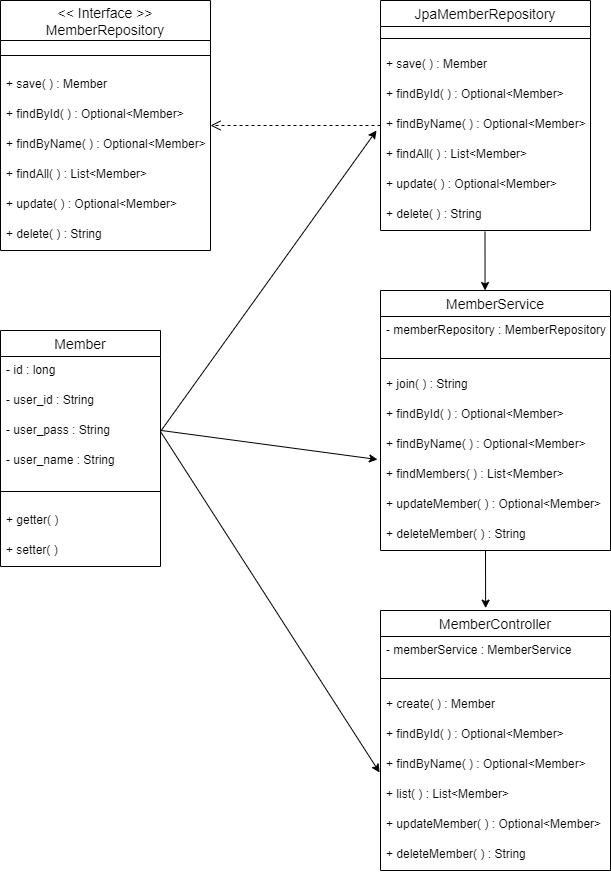

The diagram above was exported from draw.io. Its source (the exported page's mxGraphModel, read from the mxfile embedded in the PNG):
<mxGraphModel dx="1422" dy="794" grid="1" gridSize="10" guides="1" tooltips="1" connect="1" arrows="1" fold="1" page="1" pageScale="1" pageWidth="827" pageHeight="1169" math="0" shadow="0">
  <root>
    <mxCell id="0" />
    <mxCell id="1" parent="0" />
    <mxCell id="tyxo-licgNXxQKmU1Le6-1" value="Member" style="swimlane;fontStyle=0;childLayout=stackLayout;horizontal=1;startSize=26;horizontalStack=0;resizeParent=1;resizeParentMax=0;resizeLast=0;collapsible=1;marginBottom=0;align=center;fontSize=14;" vertex="1" parent="1">
      <mxGeometry x="120" y="360" width="160" height="236" as="geometry" />
    </mxCell>
    <mxCell id="tyxo-licgNXxQKmU1Le6-2" value="- id : long" style="text;strokeColor=none;fillColor=none;spacingLeft=4;spacingRight=4;overflow=hidden;rotatable=0;points=[[0,0.5],[1,0.5]];portConstraint=eastwest;fontSize=12;" vertex="1" parent="tyxo-licgNXxQKmU1Le6-1">
      <mxGeometry y="26" width="160" height="30" as="geometry" />
    </mxCell>
    <mxCell id="tyxo-licgNXxQKmU1Le6-3" value="- user_id : String" style="text;strokeColor=none;fillColor=none;spacingLeft=4;spacingRight=4;overflow=hidden;rotatable=0;points=[[0,0.5],[1,0.5]];portConstraint=eastwest;fontSize=12;" vertex="1" parent="tyxo-licgNXxQKmU1Le6-1">
      <mxGeometry y="56" width="160" height="30" as="geometry" />
    </mxCell>
    <mxCell id="tyxo-licgNXxQKmU1Le6-4" value="- user_pass : String" style="text;strokeColor=none;fillColor=none;spacingLeft=4;spacingRight=4;overflow=hidden;rotatable=0;points=[[0,0.5],[1,0.5]];portConstraint=eastwest;fontSize=12;" vertex="1" parent="tyxo-licgNXxQKmU1Le6-1">
      <mxGeometry y="86" width="160" height="30" as="geometry" />
    </mxCell>
    <mxCell id="tyxo-licgNXxQKmU1Le6-5" value="- user_name : String" style="text;strokeColor=none;fillColor=none;spacingLeft=4;spacingRight=4;overflow=hidden;rotatable=0;points=[[0,0.5],[1,0.5]];portConstraint=eastwest;fontSize=12;" vertex="1" parent="tyxo-licgNXxQKmU1Le6-1">
      <mxGeometry y="116" width="160" height="30" as="geometry" />
    </mxCell>
    <mxCell id="tyxo-licgNXxQKmU1Le6-39" value="" style="line;strokeWidth=1;fillColor=none;align=left;verticalAlign=middle;spacingTop=-1;spacingLeft=3;spacingRight=3;rotatable=0;labelPosition=right;points=[];portConstraint=eastwest;" vertex="1" parent="tyxo-licgNXxQKmU1Le6-1">
      <mxGeometry y="146" width="160" height="30" as="geometry" />
    </mxCell>
    <mxCell id="tyxo-licgNXxQKmU1Le6-83" value="+ getter( )" style="text;strokeColor=none;fillColor=none;spacingLeft=4;spacingRight=4;overflow=hidden;rotatable=0;points=[[0,0.5],[1,0.5]];portConstraint=eastwest;fontSize=12;" vertex="1" parent="tyxo-licgNXxQKmU1Le6-1">
      <mxGeometry y="176" width="160" height="30" as="geometry" />
    </mxCell>
    <mxCell id="tyxo-licgNXxQKmU1Le6-84" value="+ setter( )" style="text;strokeColor=none;fillColor=none;spacingLeft=4;spacingRight=4;overflow=hidden;rotatable=0;points=[[0,0.5],[1,0.5]];portConstraint=eastwest;fontSize=12;" vertex="1" parent="tyxo-licgNXxQKmU1Le6-1">
      <mxGeometry y="206" width="160" height="30" as="geometry" />
    </mxCell>
    <mxCell id="tyxo-licgNXxQKmU1Le6-6" value="&lt;&lt; Interface &gt;&gt;&#10;MemberRepository" style="swimlane;fontStyle=0;childLayout=stackLayout;horizontal=1;startSize=40;horizontalStack=0;resizeParent=1;resizeParentMax=0;resizeLast=0;collapsible=1;marginBottom=0;align=center;fontSize=14;" vertex="1" parent="1">
      <mxGeometry x="120" y="30" width="210" height="250" as="geometry" />
    </mxCell>
    <mxCell id="tyxo-licgNXxQKmU1Le6-32" value="" style="line;strokeWidth=1;fillColor=none;align=left;verticalAlign=middle;spacingTop=-1;spacingLeft=3;spacingRight=3;rotatable=0;labelPosition=right;points=[];portConstraint=eastwest;" vertex="1" parent="tyxo-licgNXxQKmU1Le6-6">
      <mxGeometry y="40" width="210" height="30" as="geometry" />
    </mxCell>
    <mxCell id="tyxo-licgNXxQKmU1Le6-7" value="+ save( ) : Member" style="text;strokeColor=none;fillColor=none;spacingLeft=4;spacingRight=4;overflow=hidden;rotatable=0;points=[[0,0.5],[1,0.5]];portConstraint=eastwest;fontSize=12;" vertex="1" parent="tyxo-licgNXxQKmU1Le6-6">
      <mxGeometry y="70" width="210" height="30" as="geometry" />
    </mxCell>
    <mxCell id="tyxo-licgNXxQKmU1Le6-8" value="+ findById( ) : Optional&lt;Member&gt;" style="text;strokeColor=none;fillColor=none;spacingLeft=4;spacingRight=4;overflow=hidden;rotatable=0;points=[[0,0.5],[1,0.5]];portConstraint=eastwest;fontSize=12;" vertex="1" parent="tyxo-licgNXxQKmU1Le6-6">
      <mxGeometry y="100" width="210" height="30" as="geometry" />
    </mxCell>
    <mxCell id="tyxo-licgNXxQKmU1Le6-9" value="+ findByName( ) : Optional&lt;Member&gt;" style="text;strokeColor=none;fillColor=none;spacingLeft=4;spacingRight=4;overflow=hidden;rotatable=0;points=[[0,0.5],[1,0.5]];portConstraint=eastwest;fontSize=12;" vertex="1" parent="tyxo-licgNXxQKmU1Le6-6">
      <mxGeometry y="130" width="210" height="30" as="geometry" />
    </mxCell>
    <mxCell id="tyxo-licgNXxQKmU1Le6-10" value="+ findAll( ) : List&lt;Member&gt;" style="text;strokeColor=none;fillColor=none;spacingLeft=4;spacingRight=4;overflow=hidden;rotatable=0;points=[[0,0.5],[1,0.5]];portConstraint=eastwest;fontSize=12;" vertex="1" parent="tyxo-licgNXxQKmU1Le6-6">
      <mxGeometry y="160" width="210" height="30" as="geometry" />
    </mxCell>
    <mxCell id="tyxo-licgNXxQKmU1Le6-11" value="+ update( ) : Optional&lt;Member&gt;" style="text;strokeColor=none;fillColor=none;spacingLeft=4;spacingRight=4;overflow=hidden;rotatable=0;points=[[0,0.5],[1,0.5]];portConstraint=eastwest;fontSize=12;" vertex="1" parent="tyxo-licgNXxQKmU1Le6-6">
      <mxGeometry y="190" width="210" height="30" as="geometry" />
    </mxCell>
    <mxCell id="tyxo-licgNXxQKmU1Le6-12" value="+ delete( ) : String" style="text;strokeColor=none;fillColor=none;spacingLeft=4;spacingRight=4;overflow=hidden;rotatable=0;points=[[0,0.5],[1,0.5]];portConstraint=eastwest;fontSize=12;" vertex="1" parent="tyxo-licgNXxQKmU1Le6-6">
      <mxGeometry y="220" width="210" height="30" as="geometry" />
    </mxCell>
    <mxCell id="tyxo-licgNXxQKmU1Le6-13" value="JpaMemberRepository" style="swimlane;fontStyle=0;childLayout=stackLayout;horizontal=1;startSize=26;horizontalStack=0;resizeParent=1;resizeParentMax=0;resizeLast=0;collapsible=1;marginBottom=0;align=center;fontSize=14;" vertex="1" parent="1">
      <mxGeometry x="500" y="30" width="210" height="230" as="geometry" />
    </mxCell>
    <mxCell id="tyxo-licgNXxQKmU1Le6-40" value="" style="line;strokeWidth=1;fillColor=none;align=left;verticalAlign=middle;spacingTop=-1;spacingLeft=3;spacingRight=3;rotatable=0;labelPosition=right;points=[];portConstraint=eastwest;" vertex="1" parent="tyxo-licgNXxQKmU1Le6-13">
      <mxGeometry y="26" width="210" height="24" as="geometry" />
    </mxCell>
    <mxCell id="tyxo-licgNXxQKmU1Le6-41" value="+ save( ) : Member" style="text;strokeColor=none;fillColor=none;spacingLeft=4;spacingRight=4;overflow=hidden;rotatable=0;points=[[0,0.5],[1,0.5]];portConstraint=eastwest;fontSize=12;" vertex="1" parent="tyxo-licgNXxQKmU1Le6-13">
      <mxGeometry y="50" width="210" height="30" as="geometry" />
    </mxCell>
    <mxCell id="tyxo-licgNXxQKmU1Le6-42" value="+ findById( ) : Optional&lt;Member&gt;" style="text;strokeColor=none;fillColor=none;spacingLeft=4;spacingRight=4;overflow=hidden;rotatable=0;points=[[0,0.5],[1,0.5]];portConstraint=eastwest;fontSize=12;" vertex="1" parent="tyxo-licgNXxQKmU1Le6-13">
      <mxGeometry y="80" width="210" height="30" as="geometry" />
    </mxCell>
    <mxCell id="tyxo-licgNXxQKmU1Le6-43" value="+ findByName( ) : Optional&lt;Member&gt;" style="text;strokeColor=none;fillColor=none;spacingLeft=4;spacingRight=4;overflow=hidden;rotatable=0;points=[[0,0.5],[1,0.5]];portConstraint=eastwest;fontSize=12;" vertex="1" parent="tyxo-licgNXxQKmU1Le6-13">
      <mxGeometry y="110" width="210" height="30" as="geometry" />
    </mxCell>
    <mxCell id="tyxo-licgNXxQKmU1Le6-44" value="+ findAll( ) : List&lt;Member&gt;" style="text;strokeColor=none;fillColor=none;spacingLeft=4;spacingRight=4;overflow=hidden;rotatable=0;points=[[0,0.5],[1,0.5]];portConstraint=eastwest;fontSize=12;" vertex="1" parent="tyxo-licgNXxQKmU1Le6-13">
      <mxGeometry y="140" width="210" height="30" as="geometry" />
    </mxCell>
    <mxCell id="tyxo-licgNXxQKmU1Le6-45" value="+ update( ) : Optional&lt;Member&gt;" style="text;strokeColor=none;fillColor=none;spacingLeft=4;spacingRight=4;overflow=hidden;rotatable=0;points=[[0,0.5],[1,0.5]];portConstraint=eastwest;fontSize=12;" vertex="1" parent="tyxo-licgNXxQKmU1Le6-13">
      <mxGeometry y="170" width="210" height="30" as="geometry" />
    </mxCell>
    <mxCell id="tyxo-licgNXxQKmU1Le6-46" value="+ delete( ) : String" style="text;strokeColor=none;fillColor=none;spacingLeft=4;spacingRight=4;overflow=hidden;rotatable=0;points=[[0,0.5],[1,0.5]];portConstraint=eastwest;fontSize=12;" vertex="1" parent="tyxo-licgNXxQKmU1Le6-13">
      <mxGeometry y="200" width="210" height="30" as="geometry" />
    </mxCell>
    <mxCell id="tyxo-licgNXxQKmU1Le6-19" value="" style="html=1;verticalAlign=bottom;endArrow=open;dashed=1;endSize=8;exitX=0;exitY=0.5;exitDx=0;exitDy=0;" edge="1" parent="1" source="tyxo-licgNXxQKmU1Le6-43">
      <mxGeometry relative="1" as="geometry">
        <mxPoint x="320" y="309" as="sourcePoint" />
        <mxPoint x="330" y="155" as="targetPoint" />
      </mxGeometry>
    </mxCell>
    <mxCell id="tyxo-licgNXxQKmU1Le6-47" value="MemberService" style="swimlane;fontStyle=0;childLayout=stackLayout;horizontal=1;startSize=26;horizontalStack=0;resizeParent=1;resizeParentMax=0;resizeLast=0;collapsible=1;marginBottom=0;align=center;fontSize=14;" vertex="1" parent="1">
      <mxGeometry x="500" y="320" width="230" height="260" as="geometry" />
    </mxCell>
    <mxCell id="tyxo-licgNXxQKmU1Le6-85" value="- memberRepository : MemberRepository" style="text;strokeColor=none;fillColor=none;spacingLeft=4;spacingRight=4;overflow=hidden;rotatable=0;points=[[0,0.5],[1,0.5]];portConstraint=eastwest;fontSize=12;" vertex="1" parent="tyxo-licgNXxQKmU1Le6-47">
      <mxGeometry y="26" width="230" height="30" as="geometry" />
    </mxCell>
    <mxCell id="tyxo-licgNXxQKmU1Le6-48" value="" style="line;strokeWidth=1;fillColor=none;align=left;verticalAlign=middle;spacingTop=-1;spacingLeft=3;spacingRight=3;rotatable=0;labelPosition=right;points=[];portConstraint=eastwest;" vertex="1" parent="tyxo-licgNXxQKmU1Le6-47">
      <mxGeometry y="56" width="230" height="24" as="geometry" />
    </mxCell>
    <mxCell id="tyxo-licgNXxQKmU1Le6-49" value="+ join( ) : String" style="text;strokeColor=none;fillColor=none;spacingLeft=4;spacingRight=4;overflow=hidden;rotatable=0;points=[[0,0.5],[1,0.5]];portConstraint=eastwest;fontSize=12;" vertex="1" parent="tyxo-licgNXxQKmU1Le6-47">
      <mxGeometry y="80" width="230" height="30" as="geometry" />
    </mxCell>
    <mxCell id="tyxo-licgNXxQKmU1Le6-50" value="+ findById( ) : Optional&lt;Member&gt;" style="text;strokeColor=none;fillColor=none;spacingLeft=4;spacingRight=4;overflow=hidden;rotatable=0;points=[[0,0.5],[1,0.5]];portConstraint=eastwest;fontSize=12;" vertex="1" parent="tyxo-licgNXxQKmU1Le6-47">
      <mxGeometry y="110" width="230" height="30" as="geometry" />
    </mxCell>
    <mxCell id="tyxo-licgNXxQKmU1Le6-51" value="+ findByName( ) : Optional&lt;Member&gt;" style="text;strokeColor=none;fillColor=none;spacingLeft=4;spacingRight=4;overflow=hidden;rotatable=0;points=[[0,0.5],[1,0.5]];portConstraint=eastwest;fontSize=12;" vertex="1" parent="tyxo-licgNXxQKmU1Le6-47">
      <mxGeometry y="140" width="230" height="30" as="geometry" />
    </mxCell>
    <mxCell id="tyxo-licgNXxQKmU1Le6-52" value="+ findMembers( ) : List&lt;Member&gt;" style="text;strokeColor=none;fillColor=none;spacingLeft=4;spacingRight=4;overflow=hidden;rotatable=0;points=[[0,0.5],[1,0.5]];portConstraint=eastwest;fontSize=12;" vertex="1" parent="tyxo-licgNXxQKmU1Le6-47">
      <mxGeometry y="170" width="230" height="30" as="geometry" />
    </mxCell>
    <mxCell id="tyxo-licgNXxQKmU1Le6-53" value="+ updateMember( ) : Optional&lt;Member&gt;" style="text;strokeColor=none;fillColor=none;spacingLeft=4;spacingRight=4;overflow=hidden;rotatable=0;points=[[0,0.5],[1,0.5]];portConstraint=eastwest;fontSize=12;" vertex="1" parent="tyxo-licgNXxQKmU1Le6-47">
      <mxGeometry y="200" width="230" height="30" as="geometry" />
    </mxCell>
    <mxCell id="tyxo-licgNXxQKmU1Le6-54" value="+ deleteMember( ) : String" style="text;strokeColor=none;fillColor=none;spacingLeft=4;spacingRight=4;overflow=hidden;rotatable=0;points=[[0,0.5],[1,0.5]];portConstraint=eastwest;fontSize=12;" vertex="1" parent="tyxo-licgNXxQKmU1Le6-47">
      <mxGeometry y="230" width="230" height="30" as="geometry" />
    </mxCell>
    <mxCell id="tyxo-licgNXxQKmU1Le6-55" value="MemberController" style="swimlane;fontStyle=0;childLayout=stackLayout;horizontal=1;startSize=26;horizontalStack=0;resizeParent=1;resizeParentMax=0;resizeLast=0;collapsible=1;marginBottom=0;align=center;fontSize=14;" vertex="1" parent="1">
      <mxGeometry x="500" y="640" width="230" height="260" as="geometry" />
    </mxCell>
    <mxCell id="tyxo-licgNXxQKmU1Le6-81" value="- memberService : MemberService" style="text;strokeColor=none;fillColor=none;spacingLeft=4;spacingRight=4;overflow=hidden;rotatable=0;points=[[0,0.5],[1,0.5]];portConstraint=eastwest;fontSize=12;" vertex="1" parent="tyxo-licgNXxQKmU1Le6-55">
      <mxGeometry y="26" width="230" height="30" as="geometry" />
    </mxCell>
    <mxCell id="tyxo-licgNXxQKmU1Le6-56" value="" style="line;strokeWidth=1;fillColor=none;align=left;verticalAlign=middle;spacingTop=-1;spacingLeft=3;spacingRight=3;rotatable=0;labelPosition=right;points=[];portConstraint=eastwest;" vertex="1" parent="tyxo-licgNXxQKmU1Le6-55">
      <mxGeometry y="56" width="230" height="24" as="geometry" />
    </mxCell>
    <mxCell id="tyxo-licgNXxQKmU1Le6-57" value="+ create( ) : Member" style="text;strokeColor=none;fillColor=none;spacingLeft=4;spacingRight=4;overflow=hidden;rotatable=0;points=[[0,0.5],[1,0.5]];portConstraint=eastwest;fontSize=12;" vertex="1" parent="tyxo-licgNXxQKmU1Le6-55">
      <mxGeometry y="80" width="230" height="30" as="geometry" />
    </mxCell>
    <mxCell id="tyxo-licgNXxQKmU1Le6-58" value="+ findById( ) : Optional&lt;Member&gt;" style="text;strokeColor=none;fillColor=none;spacingLeft=4;spacingRight=4;overflow=hidden;rotatable=0;points=[[0,0.5],[1,0.5]];portConstraint=eastwest;fontSize=12;" vertex="1" parent="tyxo-licgNXxQKmU1Le6-55">
      <mxGeometry y="110" width="230" height="30" as="geometry" />
    </mxCell>
    <mxCell id="tyxo-licgNXxQKmU1Le6-59" value="+ findByName( ) : Optional&lt;Member&gt;" style="text;strokeColor=none;fillColor=none;spacingLeft=4;spacingRight=4;overflow=hidden;rotatable=0;points=[[0,0.5],[1,0.5]];portConstraint=eastwest;fontSize=12;" vertex="1" parent="tyxo-licgNXxQKmU1Le6-55">
      <mxGeometry y="140" width="230" height="30" as="geometry" />
    </mxCell>
    <mxCell id="tyxo-licgNXxQKmU1Le6-60" value="+ list( ) : List&lt;Member&gt;" style="text;strokeColor=none;fillColor=none;spacingLeft=4;spacingRight=4;overflow=hidden;rotatable=0;points=[[0,0.5],[1,0.5]];portConstraint=eastwest;fontSize=12;" vertex="1" parent="tyxo-licgNXxQKmU1Le6-55">
      <mxGeometry y="170" width="230" height="30" as="geometry" />
    </mxCell>
    <mxCell id="tyxo-licgNXxQKmU1Le6-61" value="+ updateMember( ) : Optional&lt;Member&gt;" style="text;strokeColor=none;fillColor=none;spacingLeft=4;spacingRight=4;overflow=hidden;rotatable=0;points=[[0,0.5],[1,0.5]];portConstraint=eastwest;fontSize=12;" vertex="1" parent="tyxo-licgNXxQKmU1Le6-55">
      <mxGeometry y="200" width="230" height="30" as="geometry" />
    </mxCell>
    <mxCell id="tyxo-licgNXxQKmU1Le6-62" value="+ deleteMember( ) : String" style="text;strokeColor=none;fillColor=none;spacingLeft=4;spacingRight=4;overflow=hidden;rotatable=0;points=[[0,0.5],[1,0.5]];portConstraint=eastwest;fontSize=12;" vertex="1" parent="tyxo-licgNXxQKmU1Le6-55">
      <mxGeometry y="230" width="230" height="30" as="geometry" />
    </mxCell>
    <mxCell id="tyxo-licgNXxQKmU1Le6-76" value="" style="endArrow=classic;html=1;entryX=0.457;entryY=-0.009;entryDx=0;entryDy=0;entryPerimeter=0;" edge="1" parent="1" target="tyxo-licgNXxQKmU1Le6-55">
      <mxGeometry width="50" height="50" relative="1" as="geometry">
        <mxPoint x="605" y="580" as="sourcePoint" />
        <mxPoint x="605" y="590" as="targetPoint" />
      </mxGeometry>
    </mxCell>
    <mxCell id="tyxo-licgNXxQKmU1Le6-77" value="" style="endArrow=classic;html=1;entryX=0.435;entryY=-0.004;entryDx=0;entryDy=0;entryPerimeter=0;" edge="1" parent="1">
      <mxGeometry width="50" height="50" relative="1" as="geometry">
        <mxPoint x="604.5" y="260.92" as="sourcePoint" />
        <mxPoint x="604.55" y="319.99999999999994" as="targetPoint" />
      </mxGeometry>
    </mxCell>
    <mxCell id="tyxo-licgNXxQKmU1Le6-78" value="" style="endArrow=classic;html=1;entryX=-0.004;entryY=0.733;entryDx=0;entryDy=0;entryPerimeter=0;exitX=1;exitY=0.5;exitDx=0;exitDy=0;" edge="1" parent="1" source="tyxo-licgNXxQKmU1Le6-4" target="tyxo-licgNXxQKmU1Le6-59">
      <mxGeometry width="50" height="50" relative="1" as="geometry">
        <mxPoint x="614.5" y="560" as="sourcePoint" />
        <mxPoint x="615.1099999999999" y="607.9300000000001" as="targetPoint" />
      </mxGeometry>
    </mxCell>
    <mxCell id="tyxo-licgNXxQKmU1Le6-79" value="" style="endArrow=classic;html=1;entryX=-0.013;entryY=0.967;entryDx=0;entryDy=0;entryPerimeter=0;exitX=1;exitY=0.5;exitDx=0;exitDy=0;" edge="1" parent="1" target="tyxo-licgNXxQKmU1Le6-51">
      <mxGeometry width="50" height="50" relative="1" as="geometry">
        <mxPoint x="280.92" y="460" as="sourcePoint" />
        <mxPoint x="499.99999999999994" y="730.99" as="targetPoint" />
      </mxGeometry>
    </mxCell>
    <mxCell id="tyxo-licgNXxQKmU1Le6-80" value="" style="endArrow=classic;html=1;exitX=1;exitY=0.5;exitDx=0;exitDy=0;" edge="1" parent="1">
      <mxGeometry width="50" height="50" relative="1" as="geometry">
        <mxPoint x="280.00000000000006" y="460.99" as="sourcePoint" />
        <mxPoint x="496" y="160" as="targetPoint" />
      </mxGeometry>
    </mxCell>
  </root>
</mxGraphModel>